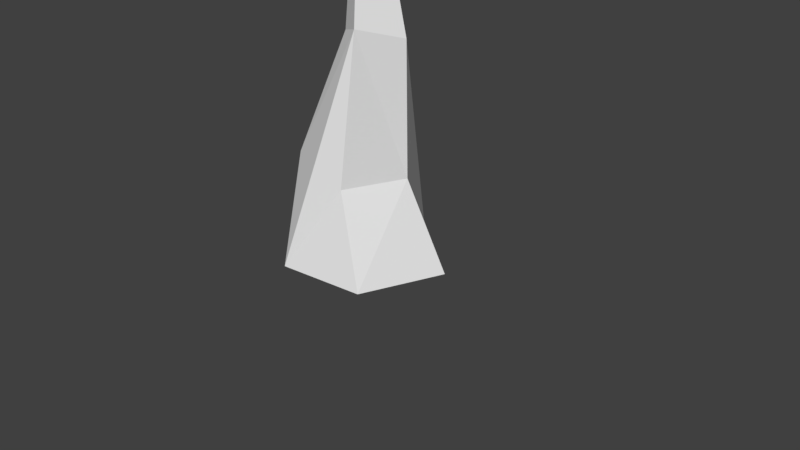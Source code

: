 # Source: spike01.blend  (saved by Blender 2.79.0; exported with 4.5.12 LTS)
import bpy
from mathutils import Matrix  # noqa: F401  (used for matrix-valued properties, if any)

bpy.ops.wm.read_factory_settings(use_empty=True)
scene = bpy.context.scene
scene.name = 'Scene'

# ---- collections
col_collection_1 = bpy.data.collections.new('Collection 1'); scene.collection.children.link(col_collection_1)

# ---- world
world_world = bpy.data.worlds.new('World'); scene.world = world_world
world_world.color = (0.05088, 0.05088, 0.05088)
world_world.use_sun_shadow = False
world_world.sun_shadow_jitter_overblur = 0.0
world_world.cycles.sampling_method = 'MANUAL'

# ---- cameras
cam_camera = bpy.data.cameras.new('Camera')
cam_camera.clip_end = 100.0
cam_camera.lens = 35.0
cam_camera.sensor_width = 32.0
cam_camera.sensor_height = 18.0
cam_camera.ortho_scale = 7.314
cam_camera.dof.focus_distance = 0.0
cam_camera.dof.aperture_fstop = 128.0

# ---- meshes
me_cylinder = bpy.data.meshes.new('Cylinder')
me_cylinder.from_pydata([(1.041, 0.32, -0.9984), (0.6688, -0.7743, -0.9998), (-0.001321, 2.693e-07, 4.446), (-0.4652, -0.9966, -0.9936), (-0.9746, 0.5188, -0.997), (0.01193, 0.9952, -0.9866), (0.5395, 0.1584, 0.1721), (0.2166, -0.6091, 0.1493), (-1.032, -0.2368, 0.1808), (-0.7055, 0.635, 0.1566), (0.5544, 0.1207, 1.872), (0.2576, -0.3846, 2.008), (-0.2505, -0.08115, 1.865), (0.06037, 0.3848, 1.958)], [], [(13, 2, 10), (2, 11, 10), (2, 12, 11), (12, 2, 13), (4, 9, 5), (8, 4, 3), (7, 3, 1), (13, 5, 9), (3, 11, 8), (7, 11, 3), (10, 6, 5), (3, 4, 5, 0, 1), (1, 0, 6, 7), (4, 8, 9), (9, 8, 12, 13), (0, 5, 6), (11, 7, 6, 10), (8, 11, 12), (13, 10, 5)])
me_cylinder.use_remesh_preserve_volume = False
me_cylinder.use_remesh_preserve_attributes = False
me_cylinder.use_mirror_vertex_groups = False
me_cylinder.update()

# ---- objects
ob_spike01 = bpy.data.objects.new('Spike01', me_cylinder)
ob_camera = bpy.data.objects.new('Camera', cam_camera)

# ---- transforms, parenting, visibility, modifiers, constraints
ob_spike01.location = (0.0, 0.0, 1.004)
ob_spike01.lineart.crease_threshold = 0.0
ob_camera.location = (7.481, -6.508, 5.344)
ob_camera.rotation_euler = (1.109, 0.0, 0.8149)
ob_camera.lock_rotations_4d = False
ob_camera.empty_display_type = 'ARROWS'
ob_camera.color = (0.0, 0.0, 0.0, 0.0)
ob_camera.display_type = 'WIRE'
ob_camera.lineart.crease_threshold = 0.0

# ---- collection membership
col_collection_1.objects.link(ob_spike01)
col_collection_1.objects.link(ob_camera)

# ---- scene / render settings (as saved in the file)
scene.camera = ob_camera
scene.frame_start = 1; scene.frame_end = 250; scene.frame_set(1)
scene.render.engine = 'BLENDER_EEVEE_NEXT'
scene.render.resolution_percentage = 50
scene.render.dither_intensity = 0.0
scene.cycles.use_denoising = False
scene.cycles.samples = 128
scene.cycles.sampling_pattern = 'TABULATED_SOBOL'
scene.cycles.use_adaptive_sampling = False
scene.cycles.use_light_tree = False
scene.cycles.blur_glossy = 0.0
scene.cycles.sample_clamp_indirect = 0.0
scene.view_settings.view_transform = 'Standard'
bpy.context.view_layer.update()

# ---- added for rendering (the .blend has no usable light): sun
light_auto_sun = bpy.data.lights.new('AutoSun', 'SUN')
light_auto_sun.energy = 3.0
light_auto_sun.angle = 0.0523599
ob_auto_sun = bpy.data.objects.new('AutoSun', light_auto_sun)
scene.collection.objects.link(ob_auto_sun)
ob_auto_sun.rotation_euler = (0.872665, 0.174533, 0.523599)
bpy.context.view_layer.update()
